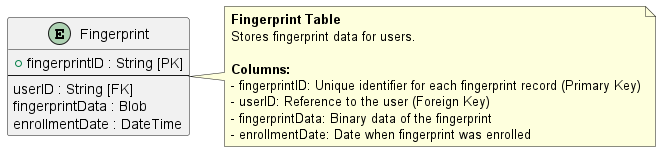

The diagram above was rendered by PlantUML. Its source (embedded in the PNG):
@startuml
' Fingerprint Table Structure

skinparam entity {
  BackgroundColor #f06292
  BorderColor black
  FontColor black
}

entity "Fingerprint" as Fingerprint {
  + fingerprintID : String [PK]
  --
  userID : String [FK]
  fingerprintData : Blob
  enrollmentDate : DateTime
}

note right of Fingerprint
  **Fingerprint Table**
  Stores fingerprint data for users.
  
  **Columns:**
  - fingerprintID: Unique identifier for each fingerprint record (Primary Key)
  - userID: Reference to the user (Foreign Key)
  - fingerprintData: Binary data of the fingerprint
  - enrollmentDate: Date when fingerprint was enrolled
end note

@enduml